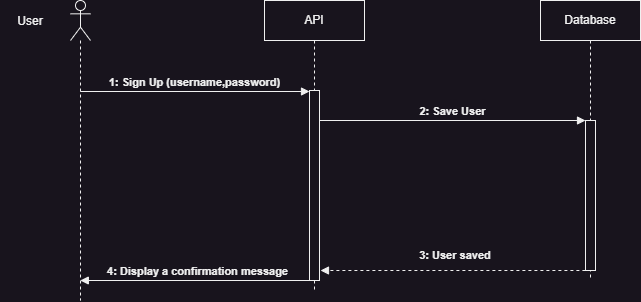

The diagram above was exported from draw.io. Its source (the exported page's mxGraphModel, read from the mxfile embedded in the PNG):
<mxGraphModel dx="989" dy="610" grid="1" gridSize="10" guides="1" tooltips="1" connect="1" arrows="1" fold="1" page="1" pageScale="1" pageWidth="827" pageHeight="1169" math="0" shadow="0">
  <root>
    <mxCell id="0" />
    <mxCell id="1" parent="0" />
    <mxCell id="FwiEydcGMllqHmk7ZNrM-1" value="API" style="shape=umlLifeline;perimeter=lifelinePerimeter;whiteSpace=wrap;html=1;container=1;dropTarget=0;collapsible=0;recursiveResize=0;outlineConnect=0;portConstraint=eastwest;newEdgeStyle={&quot;edgeStyle&quot;:&quot;elbowEdgeStyle&quot;,&quot;elbow&quot;:&quot;vertical&quot;,&quot;curved&quot;:0,&quot;rounded&quot;:0};" vertex="1" parent="1">
      <mxGeometry x="364" y="240" width="100" height="290" as="geometry" />
    </mxCell>
    <mxCell id="FwiEydcGMllqHmk7ZNrM-13" value="" style="html=1;points=[[0,0,0,0,5],[0,1,0,0,-5],[1,0,0,0,5],[1,1,0,0,-5]];perimeter=orthogonalPerimeter;outlineConnect=0;targetShapes=umlLifeline;portConstraint=eastwest;newEdgeStyle={&quot;curved&quot;:0,&quot;rounded&quot;:0};" vertex="1" parent="FwiEydcGMllqHmk7ZNrM-1">
      <mxGeometry x="45" y="90" width="10" height="190" as="geometry" />
    </mxCell>
    <mxCell id="FwiEydcGMllqHmk7ZNrM-2" value="Database" style="shape=umlLifeline;perimeter=lifelinePerimeter;whiteSpace=wrap;html=1;container=1;dropTarget=0;collapsible=0;recursiveResize=0;outlineConnect=0;portConstraint=eastwest;newEdgeStyle={&quot;edgeStyle&quot;:&quot;elbowEdgeStyle&quot;,&quot;elbow&quot;:&quot;vertical&quot;,&quot;curved&quot;:0,&quot;rounded&quot;:0};" vertex="1" parent="1">
      <mxGeometry x="640" y="240" width="100" height="280" as="geometry" />
    </mxCell>
    <mxCell id="FwiEydcGMllqHmk7ZNrM-16" value="" style="html=1;points=[[0,0,0,0,5],[0,1,0,0,-5],[1,0,0,0,5],[1,1,0,0,-5]];perimeter=orthogonalPerimeter;outlineConnect=0;targetShapes=umlLifeline;portConstraint=eastwest;newEdgeStyle={&quot;curved&quot;:0,&quot;rounded&quot;:0};" vertex="1" parent="FwiEydcGMllqHmk7ZNrM-2">
      <mxGeometry x="45" y="120" width="10" height="150" as="geometry" />
    </mxCell>
    <mxCell id="FwiEydcGMllqHmk7ZNrM-3" value="" style="shape=umlLifeline;perimeter=lifelinePerimeter;whiteSpace=wrap;html=1;container=1;dropTarget=0;collapsible=0;recursiveResize=0;outlineConnect=0;portConstraint=eastwest;newEdgeStyle={&quot;curved&quot;:0,&quot;rounded&quot;:0};participant=umlActor;" vertex="1" parent="1">
      <mxGeometry x="170" y="240" width="20" height="300" as="geometry" />
    </mxCell>
    <mxCell id="FwiEydcGMllqHmk7ZNrM-4" value="User" style="text;html=1;align=center;verticalAlign=middle;whiteSpace=wrap;rounded=0;" vertex="1" parent="1">
      <mxGeometry x="100" y="246" width="60" height="30" as="geometry" />
    </mxCell>
    <mxCell id="FwiEydcGMllqHmk7ZNrM-5" value="1: Sign Up (username,password)" style="html=1;verticalAlign=bottom;endArrow=block;curved=0;rounded=0;fontStyle=1" edge="1" parent="1">
      <mxGeometry width="80" relative="1" as="geometry">
        <mxPoint x="179.81034482758605" y="331" as="sourcePoint" />
        <mxPoint x="409" y="331" as="targetPoint" />
      </mxGeometry>
    </mxCell>
    <mxCell id="FwiEydcGMllqHmk7ZNrM-6" value="2: Save User" style="html=1;verticalAlign=bottom;endArrow=block;curved=0;rounded=0;fontStyle=1" edge="1" parent="1">
      <mxGeometry width="80" relative="1" as="geometry">
        <mxPoint x="419" y="360" as="sourcePoint" />
        <mxPoint x="684.9999999999999" y="360" as="targetPoint" />
      </mxGeometry>
    </mxCell>
    <mxCell id="FwiEydcGMllqHmk7ZNrM-9" value="" style="html=1;verticalAlign=bottom;labelBackgroundColor=none;endArrow=block;endFill=1;dashed=1;rounded=0;" edge="1" parent="1">
      <mxGeometry width="160" relative="1" as="geometry">
        <mxPoint x="684.9" y="510" as="sourcePoint" />
        <mxPoint x="420" y="510" as="targetPoint" />
      </mxGeometry>
    </mxCell>
    <mxCell id="FwiEydcGMllqHmk7ZNrM-11" value="3: User saved" style="text;html=1;align=center;verticalAlign=middle;whiteSpace=wrap;rounded=0;fontSize=11;fontStyle=1" vertex="1" parent="1">
      <mxGeometry x="510" y="480" width="90" height="30" as="geometry" />
    </mxCell>
    <mxCell id="FwiEydcGMllqHmk7ZNrM-12" value="4: Display a confirmation message" style="html=1;verticalAlign=bottom;endArrow=block;curved=0;rounded=0;fontStyle=1" edge="1" parent="1" target="FwiEydcGMllqHmk7ZNrM-3">
      <mxGeometry width="80" relative="1" as="geometry">
        <mxPoint x="413.9" y="520" as="sourcePoint" />
        <mxPoint x="185.00000000000003" y="520" as="targetPoint" />
      </mxGeometry>
    </mxCell>
  </root>
</mxGraphModel>